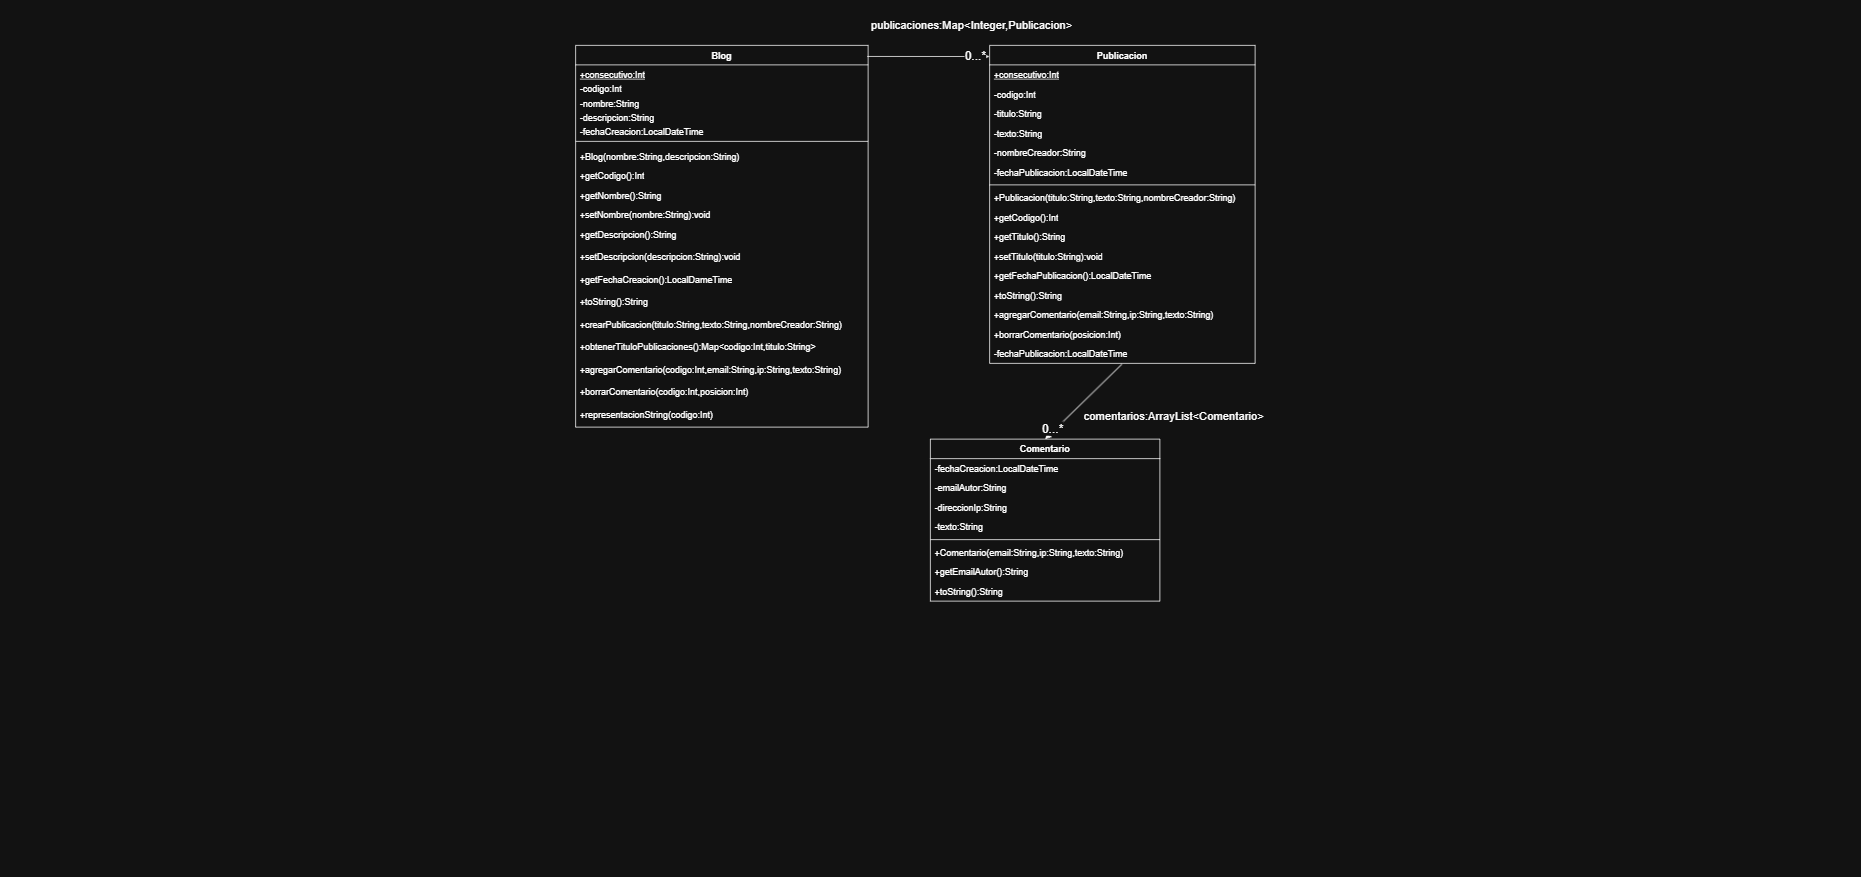

The diagram above was exported from draw.io. Its source (the exported page's mxGraphModel, read from the mxfile embedded in the PNG):
<mxGraphModel dx="2200" dy="829" grid="1" gridSize="12" guides="1" tooltips="1" connect="1" arrows="1" fold="1" page="1" pageScale="1" pageWidth="827" pageHeight="1169" math="0" shadow="0">
  <root>
    <mxCell id="0" />
    <mxCell id="1" parent="0" />
    <mxCell id="d4ZYvl2wMfDVB4RpL8Yb-10" parent="1" style="swimlane;fontStyle=1;align=center;verticalAlign=top;childLayout=stackLayout;horizontal=1;startSize=26;horizontalStack=0;resizeParent=1;resizeParentMax=0;resizeLast=0;collapsible=1;marginBottom=0;whiteSpace=wrap;html=1;" value="Blog" vertex="1">
      <mxGeometry height="509" width="390" x="-60" y="60" as="geometry">
        <mxRectangle height="30" width="75" x="15" y="15" as="alternateBounds" />
      </mxGeometry>
    </mxCell>
    <mxCell id="d4ZYvl2wMfDVB4RpL8Yb-18" parent="d4ZYvl2wMfDVB4RpL8Yb-10" style="text;strokeColor=none;fillColor=none;align=left;verticalAlign=top;spacingLeft=4;spacingRight=4;overflow=hidden;rotatable=0;points=[[0,0.5],[1,0.5]];portConstraint=eastwest;whiteSpace=wrap;html=1;" value="&lt;u&gt;+consecutivo:Int&lt;/u&gt;" vertex="1">
      <mxGeometry height="19" width="390" y="26" as="geometry" />
    </mxCell>
    <mxCell id="d4ZYvl2wMfDVB4RpL8Yb-11" parent="d4ZYvl2wMfDVB4RpL8Yb-10" style="text;strokeColor=none;fillColor=none;align=left;verticalAlign=top;spacingLeft=4;spacingRight=4;overflow=hidden;rotatable=0;points=[[0,0.5],[1,0.5]];portConstraint=eastwest;whiteSpace=wrap;html=1;" value="-codigo:Int" vertex="1">
      <mxGeometry height="19" width="390" y="45" as="geometry" />
    </mxCell>
    <mxCell id="d4ZYvl2wMfDVB4RpL8Yb-14" parent="d4ZYvl2wMfDVB4RpL8Yb-10" style="text;strokeColor=none;fillColor=none;align=left;verticalAlign=top;spacingLeft=4;spacingRight=4;overflow=hidden;rotatable=0;points=[[0,0.5],[1,0.5]];portConstraint=eastwest;whiteSpace=wrap;html=1;" value="-nombre:String" vertex="1">
      <mxGeometry height="19" width="390" y="64" as="geometry" />
    </mxCell>
    <mxCell id="d4ZYvl2wMfDVB4RpL8Yb-15" parent="d4ZYvl2wMfDVB4RpL8Yb-10" style="text;strokeColor=none;fillColor=none;align=left;verticalAlign=top;spacingLeft=4;spacingRight=4;overflow=hidden;rotatable=0;points=[[0,0.5],[1,0.5]];portConstraint=eastwest;whiteSpace=wrap;html=1;" value="-descripcion:String" vertex="1">
      <mxGeometry height="19" width="390" y="83" as="geometry" />
    </mxCell>
    <mxCell id="d4ZYvl2wMfDVB4RpL8Yb-16" parent="d4ZYvl2wMfDVB4RpL8Yb-10" style="text;strokeColor=none;fillColor=none;align=left;verticalAlign=top;spacingLeft=4;spacingRight=4;overflow=hidden;rotatable=0;points=[[0,0.5],[1,0.5]];portConstraint=eastwest;whiteSpace=wrap;html=1;" value="-fechaCreacion:LocalDateTime" vertex="1">
      <mxGeometry height="19" width="390" y="102" as="geometry" />
    </mxCell>
    <mxCell id="d4ZYvl2wMfDVB4RpL8Yb-12" parent="d4ZYvl2wMfDVB4RpL8Yb-10" style="line;strokeWidth=1;fillColor=none;align=left;verticalAlign=middle;spacingTop=-1;spacingLeft=3;spacingRight=3;rotatable=0;labelPosition=right;points=[];portConstraint=eastwest;strokeColor=inherit;" value="" vertex="1">
      <mxGeometry height="14" width="390" y="121" as="geometry" />
    </mxCell>
    <mxCell id="d4ZYvl2wMfDVB4RpL8Yb-13" parent="d4ZYvl2wMfDVB4RpL8Yb-10" style="text;strokeColor=none;fillColor=none;align=left;verticalAlign=top;spacingLeft=4;spacingRight=4;overflow=hidden;rotatable=0;points=[[0,0.5],[1,0.5]];portConstraint=eastwest;whiteSpace=wrap;html=1;" value="+Blog(nombre:String,descripcion:String)" vertex="1">
      <mxGeometry height="26" width="390" y="135" as="geometry" />
    </mxCell>
    <mxCell id="d4ZYvl2wMfDVB4RpL8Yb-19" parent="d4ZYvl2wMfDVB4RpL8Yb-10" style="text;strokeColor=none;fillColor=none;align=left;verticalAlign=top;spacingLeft=4;spacingRight=4;overflow=hidden;rotatable=0;points=[[0,0.5],[1,0.5]];portConstraint=eastwest;whiteSpace=wrap;html=1;" value="+getCodigo():Int" vertex="1">
      <mxGeometry height="26" width="390" y="161" as="geometry" />
    </mxCell>
    <mxCell id="d4ZYvl2wMfDVB4RpL8Yb-21" parent="d4ZYvl2wMfDVB4RpL8Yb-10" style="text;strokeColor=none;fillColor=none;align=left;verticalAlign=top;spacingLeft=4;spacingRight=4;overflow=hidden;rotatable=0;points=[[0,0.5],[1,0.5]];portConstraint=eastwest;whiteSpace=wrap;html=1;" value="+getNombre():String" vertex="1">
      <mxGeometry height="26" width="390" y="187" as="geometry" />
    </mxCell>
    <mxCell id="d4ZYvl2wMfDVB4RpL8Yb-20" parent="d4ZYvl2wMfDVB4RpL8Yb-10" style="text;strokeColor=none;fillColor=none;align=left;verticalAlign=top;spacingLeft=4;spacingRight=4;overflow=hidden;rotatable=0;points=[[0,0.5],[1,0.5]];portConstraint=eastwest;whiteSpace=wrap;html=1;" value="+setNombre(nombre:String):void" vertex="1">
      <mxGeometry height="26" width="390" y="213" as="geometry" />
    </mxCell>
    <mxCell id="d4ZYvl2wMfDVB4RpL8Yb-22" parent="d4ZYvl2wMfDVB4RpL8Yb-10" style="text;strokeColor=none;fillColor=none;align=left;verticalAlign=top;spacingLeft=4;spacingRight=4;overflow=hidden;rotatable=0;points=[[0,0.5],[1,0.5]];portConstraint=eastwest;whiteSpace=wrap;html=1;" value="+getDescripcion():String" vertex="1">
      <mxGeometry height="30" width="390" y="239" as="geometry" />
    </mxCell>
    <mxCell id="d4ZYvl2wMfDVB4RpL8Yb-23" parent="d4ZYvl2wMfDVB4RpL8Yb-10" style="text;strokeColor=none;fillColor=none;align=left;verticalAlign=top;spacingLeft=4;spacingRight=4;overflow=hidden;rotatable=0;points=[[0,0.5],[1,0.5]];portConstraint=eastwest;whiteSpace=wrap;html=1;" value="+setDescripcion(descripcion:String):void" vertex="1">
      <mxGeometry height="30" width="390" y="269" as="geometry" />
    </mxCell>
    <mxCell id="d4ZYvl2wMfDVB4RpL8Yb-24" parent="d4ZYvl2wMfDVB4RpL8Yb-10" style="text;strokeColor=none;fillColor=none;align=left;verticalAlign=top;spacingLeft=4;spacingRight=4;overflow=hidden;rotatable=0;points=[[0,0.5],[1,0.5]];portConstraint=eastwest;whiteSpace=wrap;html=1;" value="+getFechaCreacion():LocalDameTime" vertex="1">
      <mxGeometry height="30" width="390" y="299" as="geometry" />
    </mxCell>
    <mxCell id="d4ZYvl2wMfDVB4RpL8Yb-25" parent="d4ZYvl2wMfDVB4RpL8Yb-10" style="text;strokeColor=none;fillColor=none;align=left;verticalAlign=top;spacingLeft=4;spacingRight=4;overflow=hidden;rotatable=0;points=[[0,0.5],[1,0.5]];portConstraint=eastwest;whiteSpace=wrap;html=1;" value="+toString():String" vertex="1">
      <mxGeometry height="30" width="390" y="329" as="geometry" />
    </mxCell>
    <mxCell id="d4ZYvl2wMfDVB4RpL8Yb-28" parent="d4ZYvl2wMfDVB4RpL8Yb-10" style="text;strokeColor=none;fillColor=none;align=left;verticalAlign=top;spacingLeft=4;spacingRight=4;overflow=hidden;rotatable=0;points=[[0,0.5],[1,0.5]];portConstraint=eastwest;whiteSpace=wrap;html=1;" value="+crearPublicacion(titulo:String,texto:String,nombreCreador:String)" vertex="1">
      <mxGeometry height="30" width="390" y="359" as="geometry" />
    </mxCell>
    <mxCell id="d4ZYvl2wMfDVB4RpL8Yb-29" parent="d4ZYvl2wMfDVB4RpL8Yb-10" style="text;strokeColor=none;fillColor=none;align=left;verticalAlign=top;spacingLeft=4;spacingRight=4;overflow=hidden;rotatable=0;points=[[0,0.5],[1,0.5]];portConstraint=eastwest;whiteSpace=wrap;html=1;" value="+obtenerTituloPublicaciones():Map&amp;lt;codigo:Int,titulo:String&amp;gt;" vertex="1">
      <mxGeometry height="30" width="390" y="389" as="geometry" />
    </mxCell>
    <mxCell id="d4ZYvl2wMfDVB4RpL8Yb-30" parent="d4ZYvl2wMfDVB4RpL8Yb-10" style="text;strokeColor=none;fillColor=none;align=left;verticalAlign=top;spacingLeft=4;spacingRight=4;overflow=hidden;rotatable=0;points=[[0,0.5],[1,0.5]];portConstraint=eastwest;whiteSpace=wrap;html=1;" value="+agregarComentario(codigo:Int,email:String,ip:String,texto:String)" vertex="1">
      <mxGeometry height="30" width="390" y="419" as="geometry" />
    </mxCell>
    <mxCell id="d4ZYvl2wMfDVB4RpL8Yb-31" parent="d4ZYvl2wMfDVB4RpL8Yb-10" style="text;strokeColor=none;fillColor=none;align=left;verticalAlign=top;spacingLeft=4;spacingRight=4;overflow=hidden;rotatable=0;points=[[0,0.5],[1,0.5]];portConstraint=eastwest;whiteSpace=wrap;html=1;" value="+borrarComentario(codigo:Int,posicion:Int)" vertex="1">
      <mxGeometry height="30" width="390" y="449" as="geometry" />
    </mxCell>
    <mxCell id="p-hMbbazCiE3ATqj-PGg-1" parent="d4ZYvl2wMfDVB4RpL8Yb-10" style="text;strokeColor=none;fillColor=none;align=left;verticalAlign=top;spacingLeft=4;spacingRight=4;overflow=hidden;rotatable=0;points=[[0,0.5],[1,0.5]];portConstraint=eastwest;whiteSpace=wrap;html=1;" value="+representacionString(codigo:Int)" vertex="1">
      <mxGeometry height="30" width="390" y="479" as="geometry" />
    </mxCell>
    <mxCell id="gsDbRZzHa36bj7TnQ-2k-2" parent="1" style="swimlane;fontStyle=1;align=center;verticalAlign=top;childLayout=stackLayout;horizontal=1;startSize=26;horizontalStack=0;resizeParent=1;resizeParentMax=0;resizeLast=0;collapsible=1;marginBottom=0;whiteSpace=wrap;html=1;" value="Publicacion" vertex="1">
      <mxGeometry height="424" width="354" x="492" y="60" as="geometry" />
    </mxCell>
    <mxCell id="gsDbRZzHa36bj7TnQ-2k-3" parent="gsDbRZzHa36bj7TnQ-2k-2" style="text;strokeColor=none;fillColor=none;align=left;verticalAlign=top;spacingLeft=4;spacingRight=4;overflow=hidden;rotatable=0;points=[[0,0.5],[1,0.5]];portConstraint=eastwest;whiteSpace=wrap;html=1;" value="&lt;u&gt;+consecutivo:Int&lt;/u&gt;" vertex="1">
      <mxGeometry height="26" width="354" y="26" as="geometry" />
    </mxCell>
    <mxCell id="gsDbRZzHa36bj7TnQ-2k-6" parent="gsDbRZzHa36bj7TnQ-2k-2" style="text;strokeColor=none;fillColor=none;align=left;verticalAlign=top;spacingLeft=4;spacingRight=4;overflow=hidden;rotatable=0;points=[[0,0.5],[1,0.5]];portConstraint=eastwest;whiteSpace=wrap;html=1;" value="-codigo:Int" vertex="1">
      <mxGeometry height="26" width="354" y="52" as="geometry" />
    </mxCell>
    <mxCell id="gsDbRZzHa36bj7TnQ-2k-7" parent="gsDbRZzHa36bj7TnQ-2k-2" style="text;strokeColor=none;fillColor=none;align=left;verticalAlign=top;spacingLeft=4;spacingRight=4;overflow=hidden;rotatable=0;points=[[0,0.5],[1,0.5]];portConstraint=eastwest;whiteSpace=wrap;html=1;" value="-titulo:String" vertex="1">
      <mxGeometry height="26" width="354" y="78" as="geometry" />
    </mxCell>
    <mxCell id="gsDbRZzHa36bj7TnQ-2k-9" parent="gsDbRZzHa36bj7TnQ-2k-2" style="text;strokeColor=none;fillColor=none;align=left;verticalAlign=top;spacingLeft=4;spacingRight=4;overflow=hidden;rotatable=0;points=[[0,0.5],[1,0.5]];portConstraint=eastwest;whiteSpace=wrap;html=1;" value="-texto:String" vertex="1">
      <mxGeometry height="26" width="354" y="104" as="geometry" />
    </mxCell>
    <mxCell id="gsDbRZzHa36bj7TnQ-2k-8" parent="gsDbRZzHa36bj7TnQ-2k-2" style="text;strokeColor=none;fillColor=none;align=left;verticalAlign=top;spacingLeft=4;spacingRight=4;overflow=hidden;rotatable=0;points=[[0,0.5],[1,0.5]];portConstraint=eastwest;whiteSpace=wrap;html=1;" value="-nombreCreador:String" vertex="1">
      <mxGeometry height="26" width="354" y="130" as="geometry" />
    </mxCell>
    <mxCell id="gsDbRZzHa36bj7TnQ-2k-10" parent="gsDbRZzHa36bj7TnQ-2k-2" style="text;strokeColor=none;fillColor=none;align=left;verticalAlign=top;spacingLeft=4;spacingRight=4;overflow=hidden;rotatable=0;points=[[0,0.5],[1,0.5]];portConstraint=eastwest;whiteSpace=wrap;html=1;" value="-fechaPublicacion:LocalDateTime" vertex="1">
      <mxGeometry height="26" width="354" y="156" as="geometry" />
    </mxCell>
    <mxCell id="gsDbRZzHa36bj7TnQ-2k-4" parent="gsDbRZzHa36bj7TnQ-2k-2" style="line;strokeWidth=1;fillColor=none;align=left;verticalAlign=middle;spacingTop=-1;spacingLeft=3;spacingRight=3;rotatable=0;labelPosition=right;points=[];portConstraint=eastwest;strokeColor=inherit;" value="" vertex="1">
      <mxGeometry height="8" width="354" y="182" as="geometry" />
    </mxCell>
    <mxCell id="gsDbRZzHa36bj7TnQ-2k-5" parent="gsDbRZzHa36bj7TnQ-2k-2" style="text;strokeColor=none;fillColor=none;align=left;verticalAlign=top;spacingLeft=4;spacingRight=4;overflow=hidden;rotatable=0;points=[[0,0.5],[1,0.5]];portConstraint=eastwest;whiteSpace=wrap;html=1;" value="+Publicacion(titulo:String,texto:String,nombreCreador:String)" vertex="1">
      <mxGeometry height="26" width="354" y="190" as="geometry" />
    </mxCell>
    <mxCell id="gsDbRZzHa36bj7TnQ-2k-14" parent="gsDbRZzHa36bj7TnQ-2k-2" style="text;strokeColor=none;fillColor=none;align=left;verticalAlign=top;spacingLeft=4;spacingRight=4;overflow=hidden;rotatable=0;points=[[0,0.5],[1,0.5]];portConstraint=eastwest;whiteSpace=wrap;html=1;" value="+getCodigo():Int" vertex="1">
      <mxGeometry height="26" width="354" y="216" as="geometry" />
    </mxCell>
    <mxCell id="gsDbRZzHa36bj7TnQ-2k-15" parent="gsDbRZzHa36bj7TnQ-2k-2" style="text;strokeColor=none;fillColor=none;align=left;verticalAlign=top;spacingLeft=4;spacingRight=4;overflow=hidden;rotatable=0;points=[[0,0.5],[1,0.5]];portConstraint=eastwest;whiteSpace=wrap;html=1;" value="+getTitulo():String" vertex="1">
      <mxGeometry height="26" width="354" y="242" as="geometry" />
    </mxCell>
    <mxCell id="gsDbRZzHa36bj7TnQ-2k-16" parent="gsDbRZzHa36bj7TnQ-2k-2" style="text;strokeColor=none;fillColor=none;align=left;verticalAlign=top;spacingLeft=4;spacingRight=4;overflow=hidden;rotatable=0;points=[[0,0.5],[1,0.5]];portConstraint=eastwest;whiteSpace=wrap;html=1;" value="+setTitulo(titulo:String):void" vertex="1">
      <mxGeometry height="26" width="354" y="268" as="geometry" />
    </mxCell>
    <mxCell id="gsDbRZzHa36bj7TnQ-2k-18" parent="gsDbRZzHa36bj7TnQ-2k-2" style="text;strokeColor=none;fillColor=none;align=left;verticalAlign=top;spacingLeft=4;spacingRight=4;overflow=hidden;rotatable=0;points=[[0,0.5],[1,0.5]];portConstraint=eastwest;whiteSpace=wrap;html=1;" value="+getFechaPublicacion():LocalDateTime" vertex="1">
      <mxGeometry height="26" width="354" y="294" as="geometry" />
    </mxCell>
    <mxCell id="gsDbRZzHa36bj7TnQ-2k-17" parent="gsDbRZzHa36bj7TnQ-2k-2" style="text;strokeColor=none;fillColor=none;align=left;verticalAlign=top;spacingLeft=4;spacingRight=4;overflow=hidden;rotatable=0;points=[[0,0.5],[1,0.5]];portConstraint=eastwest;whiteSpace=wrap;html=1;" value="+toString():String" vertex="1">
      <mxGeometry height="26" width="354" y="320" as="geometry" />
    </mxCell>
    <mxCell id="gsDbRZzHa36bj7TnQ-2k-19" parent="gsDbRZzHa36bj7TnQ-2k-2" style="text;strokeColor=none;fillColor=none;align=left;verticalAlign=top;spacingLeft=4;spacingRight=4;overflow=hidden;rotatable=0;points=[[0,0.5],[1,0.5]];portConstraint=eastwest;whiteSpace=wrap;html=1;" value="+agregarComentario(email:String,ip:String,texto:String)" vertex="1">
      <mxGeometry height="26" width="354" y="346" as="geometry" />
    </mxCell>
    <mxCell id="gsDbRZzHa36bj7TnQ-2k-20" parent="gsDbRZzHa36bj7TnQ-2k-2" style="text;strokeColor=none;fillColor=none;align=left;verticalAlign=top;spacingLeft=4;spacingRight=4;overflow=hidden;rotatable=0;points=[[0,0.5],[1,0.5]];portConstraint=eastwest;whiteSpace=wrap;html=1;" value="+borrarComentario(posicion:Int)" vertex="1">
      <mxGeometry height="26" width="354" y="372" as="geometry" />
    </mxCell>
    <mxCell id="gsDbRZzHa36bj7TnQ-2k-21" parent="gsDbRZzHa36bj7TnQ-2k-2" style="text;strokeColor=none;fillColor=none;align=left;verticalAlign=top;spacingLeft=4;spacingRight=4;overflow=hidden;rotatable=0;points=[[0,0.5],[1,0.5]];portConstraint=eastwest;whiteSpace=wrap;html=1;" value="-fechaPublicacion:LocalDateTime" vertex="1">
      <mxGeometry height="26" width="354" y="398" as="geometry" />
    </mxCell>
    <mxCell id="gsDbRZzHa36bj7TnQ-2k-22" parent="1" style="swimlane;fontStyle=1;align=center;verticalAlign=top;childLayout=stackLayout;horizontal=1;startSize=26;horizontalStack=0;resizeParent=1;resizeParentMax=0;resizeLast=0;collapsible=1;marginBottom=0;whiteSpace=wrap;html=1;" value="Comentario" vertex="1">
      <mxGeometry height="216" width="306" x="413" y="585" as="geometry" />
    </mxCell>
    <mxCell id="gsDbRZzHa36bj7TnQ-2k-23" parent="gsDbRZzHa36bj7TnQ-2k-22" style="text;strokeColor=none;fillColor=none;align=left;verticalAlign=top;spacingLeft=4;spacingRight=4;overflow=hidden;rotatable=0;points=[[0,0.5],[1,0.5]];portConstraint=eastwest;whiteSpace=wrap;html=1;" value="-fechaCreacion:LocalDateTime" vertex="1">
      <mxGeometry height="26" width="306" y="26" as="geometry" />
    </mxCell>
    <mxCell id="gsDbRZzHa36bj7TnQ-2k-26" parent="gsDbRZzHa36bj7TnQ-2k-22" style="text;strokeColor=none;fillColor=none;align=left;verticalAlign=top;spacingLeft=4;spacingRight=4;overflow=hidden;rotatable=0;points=[[0,0.5],[1,0.5]];portConstraint=eastwest;whiteSpace=wrap;html=1;" value="-emailAutor:String" vertex="1">
      <mxGeometry height="26" width="306" y="52" as="geometry" />
    </mxCell>
    <mxCell id="gsDbRZzHa36bj7TnQ-2k-27" parent="gsDbRZzHa36bj7TnQ-2k-22" style="text;strokeColor=none;fillColor=none;align=left;verticalAlign=top;spacingLeft=4;spacingRight=4;overflow=hidden;rotatable=0;points=[[0,0.5],[1,0.5]];portConstraint=eastwest;whiteSpace=wrap;html=1;" value="-direccionIp:String" vertex="1">
      <mxGeometry height="26" width="306" y="78" as="geometry" />
    </mxCell>
    <mxCell id="gsDbRZzHa36bj7TnQ-2k-28" parent="gsDbRZzHa36bj7TnQ-2k-22" style="text;strokeColor=none;fillColor=none;align=left;verticalAlign=top;spacingLeft=4;spacingRight=4;overflow=hidden;rotatable=0;points=[[0,0.5],[1,0.5]];portConstraint=eastwest;whiteSpace=wrap;html=1;" value="-texto:String" vertex="1">
      <mxGeometry height="26" width="306" y="104" as="geometry" />
    </mxCell>
    <mxCell id="gsDbRZzHa36bj7TnQ-2k-24" parent="gsDbRZzHa36bj7TnQ-2k-22" style="line;strokeWidth=1;fillColor=none;align=left;verticalAlign=middle;spacingTop=-1;spacingLeft=3;spacingRight=3;rotatable=0;labelPosition=right;points=[];portConstraint=eastwest;strokeColor=inherit;" value="" vertex="1">
      <mxGeometry height="8" width="306" y="130" as="geometry" />
    </mxCell>
    <mxCell id="gsDbRZzHa36bj7TnQ-2k-25" parent="gsDbRZzHa36bj7TnQ-2k-22" style="text;strokeColor=none;fillColor=none;align=left;verticalAlign=top;spacingLeft=4;spacingRight=4;overflow=hidden;rotatable=0;points=[[0,0.5],[1,0.5]];portConstraint=eastwest;whiteSpace=wrap;html=1;" value="+Comentario(email:String,ip:String,texto:String)" vertex="1">
      <mxGeometry height="26" width="306" y="138" as="geometry" />
    </mxCell>
    <mxCell id="gsDbRZzHa36bj7TnQ-2k-29" parent="gsDbRZzHa36bj7TnQ-2k-22" style="text;strokeColor=none;fillColor=none;align=left;verticalAlign=top;spacingLeft=4;spacingRight=4;overflow=hidden;rotatable=0;points=[[0,0.5],[1,0.5]];portConstraint=eastwest;whiteSpace=wrap;html=1;" value="+getEmailAutor():String" vertex="1">
      <mxGeometry height="26" width="306" y="164" as="geometry" />
    </mxCell>
    <mxCell id="gsDbRZzHa36bj7TnQ-2k-30" parent="gsDbRZzHa36bj7TnQ-2k-22" style="text;strokeColor=none;fillColor=none;align=left;verticalAlign=top;spacingLeft=4;spacingRight=4;overflow=hidden;rotatable=0;points=[[0,0.5],[1,0.5]];portConstraint=eastwest;whiteSpace=wrap;html=1;" value="+toString():String" vertex="1">
      <mxGeometry height="26" width="306" y="190" as="geometry" />
    </mxCell>
    <mxCell id="f244nBxwumCR_CDG_zsF-1" edge="1" parent="1" source="d4ZYvl2wMfDVB4RpL8Yb-10" style="endArrow=classic;html=1;rounded=0;exitX=0.997;exitY=0.029;exitDx=0;exitDy=0;exitPerimeter=0;entryX=-0.001;entryY=0.035;entryDx=0;entryDy=0;entryPerimeter=0;" target="gsDbRZzHa36bj7TnQ-2k-2" value="">
      <mxGeometry height="50" relative="1" width="50" as="geometry">
        <mxPoint x="384" y="239" as="sourcePoint" />
        <mxPoint x="434" y="189" as="targetPoint" />
      </mxGeometry>
    </mxCell>
    <mxCell id="f244nBxwumCR_CDG_zsF-6" connectable="0" parent="f244nBxwumCR_CDG_zsF-1" style="edgeLabel;html=1;align=center;verticalAlign=middle;resizable=0;points=[];fontSize=16;" value="0...*" vertex="1">
      <mxGeometry relative="1" x="0.7648" y="1" as="geometry">
        <mxPoint as="offset" />
      </mxGeometry>
    </mxCell>
    <mxCell id="f244nBxwumCR_CDG_zsF-7" parent="1" style="text;html=1;whiteSpace=wrap;strokeColor=none;fillColor=none;align=center;verticalAlign=middle;rounded=0;fontSize=15;" value="publicaciones:Map&amp;lt;Integer,Publicacion&amp;gt;" vertex="1">
      <mxGeometry height="18" width="47" x="445" y="24" as="geometry" />
    </mxCell>
    <mxCell id="f244nBxwumCR_CDG_zsF-10" edge="1" parent="1" source="gsDbRZzHa36bj7TnQ-2k-21" style="endArrow=classic;html=1;rounded=0;exitX=0.498;exitY=1.047;exitDx=0;exitDy=0;exitPerimeter=0;entryX=0.5;entryY=0;entryDx=0;entryDy=0;" target="gsDbRZzHa36bj7TnQ-2k-22" value="">
      <mxGeometry height="50" relative="1" width="50" as="geometry">
        <mxPoint x="644" y="554" as="sourcePoint" />
        <mxPoint x="694" y="504" as="targetPoint" />
      </mxGeometry>
    </mxCell>
    <mxCell id="f244nBxwumCR_CDG_zsF-11" connectable="0" parent="f244nBxwumCR_CDG_zsF-10" style="edgeLabel;html=1;align=center;verticalAlign=middle;resizable=0;points=[];fontSize=16;" value="0...*" vertex="1">
      <mxGeometry relative="1" x="0.7584" y="-4" as="geometry">
        <mxPoint as="offset" />
      </mxGeometry>
    </mxCell>
    <mxCell id="f244nBxwumCR_CDG_zsF-12" parent="1" style="text;html=1;whiteSpace=wrap;strokeColor=none;fillColor=none;align=center;verticalAlign=middle;rounded=0;fontSize=15;" value="comentarios:ArrayList&amp;lt;Comentario&amp;gt;" vertex="1">
      <mxGeometry height="30" width="60" x="708" y="539" as="geometry" />
    </mxCell>
  </root>
</mxGraphModel>